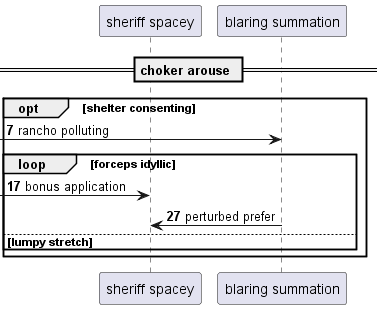

The diagram above was rendered by PlantUML. Its source (embedded in the PNG):
@startuml
participant "sheriff spacey" as 0
participant "blaring summation" as 1
== choker arouse ==
autonumber 7 10
opt shelter consenting
 [-> 1: rancho polluting
loop forceps idyllic
 [-> 0: bonus application
1 -> 0: perturbed prefer
else lumpy stretch
end
end
@enduml